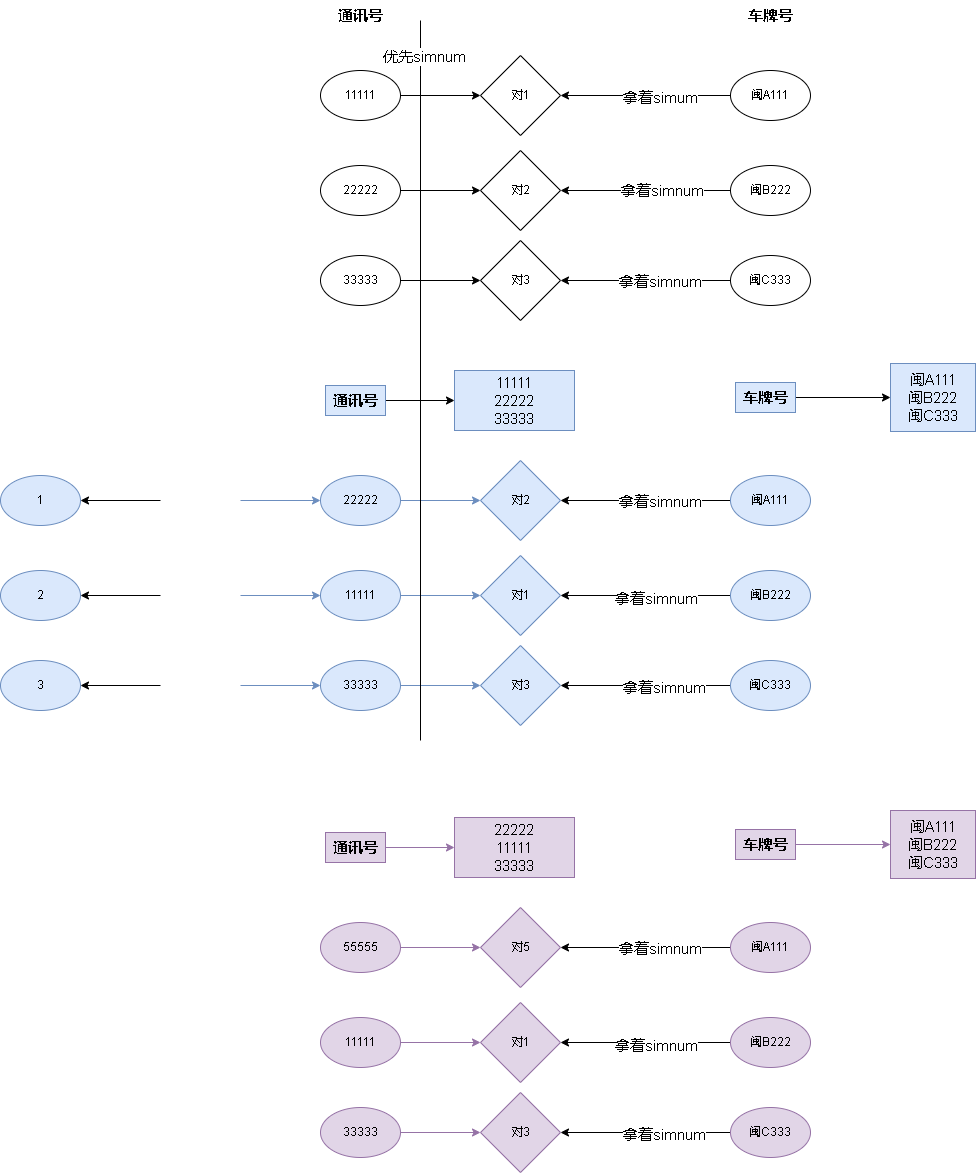

The diagram above was exported from draw.io. Its source (the exported page's mxGraphModel, read from the mxfile embedded in the PNG):
<mxGraphModel dx="2249" dy="754" grid="1" gridSize="10" guides="1" tooltips="1" connect="1" arrows="1" fold="1" page="1" pageScale="1" pageWidth="827" pageHeight="1169" math="0" shadow="0">
  <root>
    <mxCell id="0" />
    <mxCell id="1" parent="0" />
    <mxCell id="9WezYPpKxFKwlkyvKonF-24" value="" style="edgeStyle=orthogonalEdgeStyle;rounded=0;orthogonalLoop=1;jettySize=auto;html=1;fontSize=15;" edge="1" parent="1" source="9WezYPpKxFKwlkyvKonF-4" target="9WezYPpKxFKwlkyvKonF-23">
      <mxGeometry relative="1" as="geometry" />
    </mxCell>
    <mxCell id="9WezYPpKxFKwlkyvKonF-4" value="11111" style="ellipse;whiteSpace=wrap;html=1;" vertex="1" parent="1">
      <mxGeometry x="220" y="110" width="80" height="50" as="geometry" />
    </mxCell>
    <mxCell id="9WezYPpKxFKwlkyvKonF-26" value="" style="edgeStyle=orthogonalEdgeStyle;rounded=0;orthogonalLoop=1;jettySize=auto;html=1;fontSize=15;" edge="1" parent="1" source="9WezYPpKxFKwlkyvKonF-8" target="9WezYPpKxFKwlkyvKonF-25">
      <mxGeometry relative="1" as="geometry" />
    </mxCell>
    <mxCell id="9WezYPpKxFKwlkyvKonF-8" value="22222" style="ellipse;whiteSpace=wrap;html=1;" vertex="1" parent="1">
      <mxGeometry x="220" y="205" width="80" height="50" as="geometry" />
    </mxCell>
    <mxCell id="9WezYPpKxFKwlkyvKonF-28" value="" style="edgeStyle=orthogonalEdgeStyle;rounded=0;orthogonalLoop=1;jettySize=auto;html=1;fontSize=15;" edge="1" parent="1" source="9WezYPpKxFKwlkyvKonF-11" target="9WezYPpKxFKwlkyvKonF-27">
      <mxGeometry relative="1" as="geometry" />
    </mxCell>
    <mxCell id="9WezYPpKxFKwlkyvKonF-11" value="33333" style="ellipse;whiteSpace=wrap;html=1;" vertex="1" parent="1">
      <mxGeometry x="220" y="295" width="80" height="50" as="geometry" />
    </mxCell>
    <mxCell id="9WezYPpKxFKwlkyvKonF-13" value="通讯号" style="text;html=1;strokeColor=none;fillColor=none;align=center;verticalAlign=middle;whiteSpace=wrap;rounded=0;fontStyle=1;fontSize=15;" vertex="1" parent="1">
      <mxGeometry x="230" y="40" width="60" height="30" as="geometry" />
    </mxCell>
    <mxCell id="9WezYPpKxFKwlkyvKonF-23" value="对1" style="rhombus;whiteSpace=wrap;html=1;" vertex="1" parent="1">
      <mxGeometry x="380" y="95" width="80" height="80" as="geometry" />
    </mxCell>
    <mxCell id="9WezYPpKxFKwlkyvKonF-25" value="对2" style="rhombus;whiteSpace=wrap;html=1;" vertex="1" parent="1">
      <mxGeometry x="380" y="190" width="80" height="80" as="geometry" />
    </mxCell>
    <mxCell id="9WezYPpKxFKwlkyvKonF-27" value="对3" style="rhombus;whiteSpace=wrap;html=1;" vertex="1" parent="1">
      <mxGeometry x="380" y="280" width="80" height="80" as="geometry" />
    </mxCell>
    <mxCell id="9WezYPpKxFKwlkyvKonF-29" value="" style="edgeStyle=orthogonalEdgeStyle;rounded=0;orthogonalLoop=1;jettySize=auto;html=1;fillColor=#dae8fc;strokeColor=#6c8ebf;" edge="1" parent="1" target="9WezYPpKxFKwlkyvKonF-32">
      <mxGeometry relative="1" as="geometry">
        <mxPoint x="140" y="540" as="sourcePoint" />
      </mxGeometry>
    </mxCell>
    <mxCell id="9WezYPpKxFKwlkyvKonF-55" value="" style="edgeStyle=orthogonalEdgeStyle;rounded=0;orthogonalLoop=1;jettySize=auto;html=1;fontSize=15;" edge="1" parent="1" target="9WezYPpKxFKwlkyvKonF-54">
      <mxGeometry relative="1" as="geometry">
        <mxPoint x="60" y="540" as="sourcePoint" />
      </mxGeometry>
    </mxCell>
    <mxCell id="9WezYPpKxFKwlkyvKonF-31" value="" style="edgeStyle=orthogonalEdgeStyle;rounded=0;orthogonalLoop=1;jettySize=auto;html=1;fontSize=15;fillColor=#dae8fc;strokeColor=#6c8ebf;" edge="1" parent="1" source="9WezYPpKxFKwlkyvKonF-32" target="9WezYPpKxFKwlkyvKonF-43">
      <mxGeometry relative="1" as="geometry" />
    </mxCell>
    <mxCell id="9WezYPpKxFKwlkyvKonF-32" value="22222" style="ellipse;whiteSpace=wrap;html=1;fillColor=#dae8fc;strokeColor=#6c8ebf;" vertex="1" parent="1">
      <mxGeometry x="220" y="515" width="80" height="50" as="geometry" />
    </mxCell>
    <mxCell id="9WezYPpKxFKwlkyvKonF-33" value="" style="edgeStyle=orthogonalEdgeStyle;rounded=0;orthogonalLoop=1;jettySize=auto;html=1;fillColor=#dae8fc;strokeColor=#6c8ebf;" edge="1" parent="1" target="9WezYPpKxFKwlkyvKonF-36">
      <mxGeometry relative="1" as="geometry">
        <mxPoint x="140" y="635" as="sourcePoint" />
      </mxGeometry>
    </mxCell>
    <mxCell id="9WezYPpKxFKwlkyvKonF-57" value="" style="edgeStyle=orthogonalEdgeStyle;rounded=0;orthogonalLoop=1;jettySize=auto;html=1;fontSize=15;" edge="1" parent="1" target="9WezYPpKxFKwlkyvKonF-56">
      <mxGeometry relative="1" as="geometry">
        <mxPoint x="60" y="635" as="sourcePoint" />
      </mxGeometry>
    </mxCell>
    <mxCell id="9WezYPpKxFKwlkyvKonF-35" value="" style="edgeStyle=orthogonalEdgeStyle;rounded=0;orthogonalLoop=1;jettySize=auto;html=1;fontSize=15;fillColor=#dae8fc;strokeColor=#6c8ebf;" edge="1" parent="1" source="9WezYPpKxFKwlkyvKonF-36" target="9WezYPpKxFKwlkyvKonF-44">
      <mxGeometry relative="1" as="geometry" />
    </mxCell>
    <mxCell id="9WezYPpKxFKwlkyvKonF-36" value="11111" style="ellipse;whiteSpace=wrap;html=1;fillColor=#dae8fc;strokeColor=#6c8ebf;" vertex="1" parent="1">
      <mxGeometry x="220" y="610" width="80" height="50" as="geometry" />
    </mxCell>
    <mxCell id="9WezYPpKxFKwlkyvKonF-37" value="" style="edgeStyle=orthogonalEdgeStyle;rounded=0;orthogonalLoop=1;jettySize=auto;html=1;fillColor=#dae8fc;strokeColor=#6c8ebf;" edge="1" parent="1" target="9WezYPpKxFKwlkyvKonF-40">
      <mxGeometry relative="1" as="geometry">
        <mxPoint x="140" y="725" as="sourcePoint" />
      </mxGeometry>
    </mxCell>
    <mxCell id="9WezYPpKxFKwlkyvKonF-59" value="" style="edgeStyle=orthogonalEdgeStyle;rounded=0;orthogonalLoop=1;jettySize=auto;html=1;fontSize=15;" edge="1" parent="1" target="9WezYPpKxFKwlkyvKonF-58">
      <mxGeometry relative="1" as="geometry">
        <mxPoint x="60" y="725" as="sourcePoint" />
      </mxGeometry>
    </mxCell>
    <mxCell id="9WezYPpKxFKwlkyvKonF-39" value="" style="edgeStyle=orthogonalEdgeStyle;rounded=0;orthogonalLoop=1;jettySize=auto;html=1;fontSize=15;fillColor=#dae8fc;strokeColor=#6c8ebf;" edge="1" parent="1" source="9WezYPpKxFKwlkyvKonF-40" target="9WezYPpKxFKwlkyvKonF-45">
      <mxGeometry relative="1" as="geometry" />
    </mxCell>
    <mxCell id="9WezYPpKxFKwlkyvKonF-40" value="33333" style="ellipse;whiteSpace=wrap;html=1;fillColor=#dae8fc;strokeColor=#6c8ebf;" vertex="1" parent="1">
      <mxGeometry x="220" y="700" width="80" height="50" as="geometry" />
    </mxCell>
    <mxCell id="9WezYPpKxFKwlkyvKonF-47" value="" style="edgeStyle=orthogonalEdgeStyle;rounded=0;orthogonalLoop=1;jettySize=auto;html=1;fontSize=15;" edge="1" parent="1" source="9WezYPpKxFKwlkyvKonF-42" target="9WezYPpKxFKwlkyvKonF-46">
      <mxGeometry relative="1" as="geometry" />
    </mxCell>
    <mxCell id="9WezYPpKxFKwlkyvKonF-42" value="通讯号" style="text;html=1;strokeColor=#6c8ebf;fillColor=#dae8fc;align=center;verticalAlign=middle;whiteSpace=wrap;rounded=0;fontStyle=1;fontSize=15;" vertex="1" parent="1">
      <mxGeometry x="225" y="425" width="60" height="30" as="geometry" />
    </mxCell>
    <mxCell id="9WezYPpKxFKwlkyvKonF-43" value="对2" style="rhombus;whiteSpace=wrap;html=1;fillColor=#dae8fc;strokeColor=#6c8ebf;" vertex="1" parent="1">
      <mxGeometry x="380" y="500" width="80" height="80" as="geometry" />
    </mxCell>
    <mxCell id="9WezYPpKxFKwlkyvKonF-44" value="对1" style="rhombus;whiteSpace=wrap;html=1;fillColor=#dae8fc;strokeColor=#6c8ebf;" vertex="1" parent="1">
      <mxGeometry x="380" y="595" width="80" height="80" as="geometry" />
    </mxCell>
    <mxCell id="9WezYPpKxFKwlkyvKonF-45" value="对3" style="rhombus;whiteSpace=wrap;html=1;fillColor=#dae8fc;strokeColor=#6c8ebf;" vertex="1" parent="1">
      <mxGeometry x="380" y="685" width="80" height="80" as="geometry" />
    </mxCell>
    <mxCell id="9WezYPpKxFKwlkyvKonF-46" value="&lt;span style=&quot;font-weight: normal;&quot;&gt;11111&lt;br&gt;22222&lt;br&gt;33333&lt;/span&gt;" style="whiteSpace=wrap;html=1;fontSize=15;fillColor=#dae8fc;strokeColor=#6c8ebf;gradientColor=none;rounded=0;fontStyle=1;" vertex="1" parent="1">
      <mxGeometry x="354" y="410" width="120" height="60" as="geometry" />
    </mxCell>
    <mxCell id="9WezYPpKxFKwlkyvKonF-54" value="1" style="ellipse;whiteSpace=wrap;html=1;fillColor=#dae8fc;strokeColor=#6c8ebf;" vertex="1" parent="1">
      <mxGeometry x="-100" y="515" width="80" height="50" as="geometry" />
    </mxCell>
    <mxCell id="9WezYPpKxFKwlkyvKonF-56" value="2" style="ellipse;whiteSpace=wrap;html=1;fillColor=#dae8fc;strokeColor=#6c8ebf;" vertex="1" parent="1">
      <mxGeometry x="-100" y="610" width="80" height="50" as="geometry" />
    </mxCell>
    <mxCell id="9WezYPpKxFKwlkyvKonF-58" value="3" style="ellipse;whiteSpace=wrap;html=1;fillColor=#dae8fc;strokeColor=#6c8ebf;" vertex="1" parent="1">
      <mxGeometry x="-100" y="700" width="80" height="50" as="geometry" />
    </mxCell>
    <mxCell id="9WezYPpKxFKwlkyvKonF-60" value="" style="endArrow=none;html=1;rounded=0;fontSize=15;" edge="1" parent="1">
      <mxGeometry width="50" height="50" relative="1" as="geometry">
        <mxPoint x="320" y="780" as="sourcePoint" />
        <mxPoint x="320" y="60" as="targetPoint" />
      </mxGeometry>
    </mxCell>
    <mxCell id="9WezYPpKxFKwlkyvKonF-61" value="优先simnum" style="edgeLabel;html=1;align=center;verticalAlign=middle;resizable=0;points=[];fontSize=15;" vertex="1" connectable="0" parent="9WezYPpKxFKwlkyvKonF-60">
      <mxGeometry x="0.9028" y="-3" relative="1" as="geometry">
        <mxPoint as="offset" />
      </mxGeometry>
    </mxCell>
    <mxCell id="9WezYPpKxFKwlkyvKonF-67" style="edgeStyle=orthogonalEdgeStyle;rounded=0;orthogonalLoop=1;jettySize=auto;html=1;entryX=1;entryY=0.5;entryDx=0;entryDy=0;fontSize=15;" edge="1" parent="1" source="9WezYPpKxFKwlkyvKonF-62" target="9WezYPpKxFKwlkyvKonF-23">
      <mxGeometry relative="1" as="geometry" />
    </mxCell>
    <mxCell id="9WezYPpKxFKwlkyvKonF-68" value="拿着simum" style="edgeLabel;html=1;align=center;verticalAlign=middle;resizable=0;points=[];fontSize=15;" vertex="1" connectable="0" parent="9WezYPpKxFKwlkyvKonF-67">
      <mxGeometry x="-0.1647" y="1" relative="1" as="geometry">
        <mxPoint as="offset" />
      </mxGeometry>
    </mxCell>
    <mxCell id="9WezYPpKxFKwlkyvKonF-62" value="闽A111" style="ellipse;whiteSpace=wrap;html=1;" vertex="1" parent="1">
      <mxGeometry x="630" y="110" width="80" height="50" as="geometry" />
    </mxCell>
    <mxCell id="9WezYPpKxFKwlkyvKonF-69" style="edgeStyle=orthogonalEdgeStyle;rounded=0;orthogonalLoop=1;jettySize=auto;html=1;entryX=1;entryY=0.5;entryDx=0;entryDy=0;fontSize=15;" edge="1" parent="1" source="9WezYPpKxFKwlkyvKonF-63" target="9WezYPpKxFKwlkyvKonF-25">
      <mxGeometry relative="1" as="geometry" />
    </mxCell>
    <mxCell id="9WezYPpKxFKwlkyvKonF-70" value="拿着simnum" style="edgeLabel;html=1;align=center;verticalAlign=middle;resizable=0;points=[];fontSize=15;" vertex="1" connectable="0" parent="9WezYPpKxFKwlkyvKonF-69">
      <mxGeometry x="-0.1882" y="-1" relative="1" as="geometry">
        <mxPoint as="offset" />
      </mxGeometry>
    </mxCell>
    <mxCell id="9WezYPpKxFKwlkyvKonF-63" value="闽B222" style="ellipse;whiteSpace=wrap;html=1;" vertex="1" parent="1">
      <mxGeometry x="630" y="205" width="80" height="50" as="geometry" />
    </mxCell>
    <mxCell id="9WezYPpKxFKwlkyvKonF-71" style="edgeStyle=orthogonalEdgeStyle;rounded=0;orthogonalLoop=1;jettySize=auto;html=1;entryX=1;entryY=0.5;entryDx=0;entryDy=0;fontSize=15;" edge="1" parent="1" source="9WezYPpKxFKwlkyvKonF-64" target="9WezYPpKxFKwlkyvKonF-27">
      <mxGeometry relative="1" as="geometry" />
    </mxCell>
    <mxCell id="9WezYPpKxFKwlkyvKonF-72" value="拿着simnum" style="edgeLabel;html=1;align=center;verticalAlign=middle;resizable=0;points=[];fontSize=15;" vertex="1" connectable="0" parent="9WezYPpKxFKwlkyvKonF-71">
      <mxGeometry x="-0.1647" relative="1" as="geometry">
        <mxPoint as="offset" />
      </mxGeometry>
    </mxCell>
    <mxCell id="9WezYPpKxFKwlkyvKonF-64" value="闽C333" style="ellipse;whiteSpace=wrap;html=1;" vertex="1" parent="1">
      <mxGeometry x="630" y="295" width="80" height="50" as="geometry" />
    </mxCell>
    <mxCell id="9WezYPpKxFKwlkyvKonF-65" value="车牌号" style="text;html=1;strokeColor=none;fillColor=none;align=center;verticalAlign=middle;whiteSpace=wrap;rounded=0;fontStyle=1;fontSize=15;" vertex="1" parent="1">
      <mxGeometry x="640" y="40" width="60" height="30" as="geometry" />
    </mxCell>
    <mxCell id="9WezYPpKxFKwlkyvKonF-80" style="edgeStyle=orthogonalEdgeStyle;rounded=0;orthogonalLoop=1;jettySize=auto;html=1;entryX=1;entryY=0.5;entryDx=0;entryDy=0;fontSize=15;" edge="1" parent="1" source="9WezYPpKxFKwlkyvKonF-73" target="9WezYPpKxFKwlkyvKonF-43">
      <mxGeometry relative="1" as="geometry" />
    </mxCell>
    <mxCell id="9WezYPpKxFKwlkyvKonF-81" value="拿着simnum" style="edgeLabel;html=1;align=center;verticalAlign=middle;resizable=0;points=[];fontSize=15;" vertex="1" connectable="0" parent="9WezYPpKxFKwlkyvKonF-80">
      <mxGeometry x="-0.1647" relative="1" as="geometry">
        <mxPoint as="offset" />
      </mxGeometry>
    </mxCell>
    <mxCell id="9WezYPpKxFKwlkyvKonF-73" value="闽A111" style="ellipse;whiteSpace=wrap;html=1;fillColor=#dae8fc;strokeColor=#6c8ebf;" vertex="1" parent="1">
      <mxGeometry x="630" y="515" width="80" height="50" as="geometry" />
    </mxCell>
    <mxCell id="9WezYPpKxFKwlkyvKonF-82" style="edgeStyle=orthogonalEdgeStyle;rounded=0;orthogonalLoop=1;jettySize=auto;html=1;entryX=1;entryY=0.5;entryDx=0;entryDy=0;fontSize=15;" edge="1" parent="1" source="9WezYPpKxFKwlkyvKonF-74" target="9WezYPpKxFKwlkyvKonF-44">
      <mxGeometry relative="1" as="geometry" />
    </mxCell>
    <mxCell id="9WezYPpKxFKwlkyvKonF-83" value="拿着simnum" style="edgeLabel;html=1;align=center;verticalAlign=middle;resizable=0;points=[];fontSize=15;" vertex="1" connectable="0" parent="9WezYPpKxFKwlkyvKonF-82">
      <mxGeometry x="-0.1176" y="2" relative="1" as="geometry">
        <mxPoint as="offset" />
      </mxGeometry>
    </mxCell>
    <mxCell id="9WezYPpKxFKwlkyvKonF-74" value="闽B222" style="ellipse;whiteSpace=wrap;html=1;fillColor=#dae8fc;strokeColor=#6c8ebf;" vertex="1" parent="1">
      <mxGeometry x="630" y="610" width="80" height="50" as="geometry" />
    </mxCell>
    <mxCell id="9WezYPpKxFKwlkyvKonF-85" style="edgeStyle=orthogonalEdgeStyle;rounded=0;orthogonalLoop=1;jettySize=auto;html=1;entryX=1;entryY=0.5;entryDx=0;entryDy=0;fontSize=15;" edge="1" parent="1" source="9WezYPpKxFKwlkyvKonF-75" target="9WezYPpKxFKwlkyvKonF-45">
      <mxGeometry relative="1" as="geometry" />
    </mxCell>
    <mxCell id="9WezYPpKxFKwlkyvKonF-86" value="拿着simnum" style="edgeLabel;html=1;align=center;verticalAlign=middle;resizable=0;points=[];fontSize=15;" vertex="1" connectable="0" parent="9WezYPpKxFKwlkyvKonF-85">
      <mxGeometry x="-0.2118" y="1" relative="1" as="geometry">
        <mxPoint as="offset" />
      </mxGeometry>
    </mxCell>
    <mxCell id="9WezYPpKxFKwlkyvKonF-75" value="闽C333" style="ellipse;whiteSpace=wrap;html=1;fillColor=#dae8fc;strokeColor=#6c8ebf;" vertex="1" parent="1">
      <mxGeometry x="630" y="700" width="80" height="50" as="geometry" />
    </mxCell>
    <mxCell id="9WezYPpKxFKwlkyvKonF-78" value="" style="edgeStyle=orthogonalEdgeStyle;rounded=0;orthogonalLoop=1;jettySize=auto;html=1;fontSize=15;" edge="1" parent="1" source="9WezYPpKxFKwlkyvKonF-76" target="9WezYPpKxFKwlkyvKonF-77">
      <mxGeometry relative="1" as="geometry" />
    </mxCell>
    <mxCell id="9WezYPpKxFKwlkyvKonF-76" value="车牌号" style="text;html=1;strokeColor=#6c8ebf;fillColor=#dae8fc;align=center;verticalAlign=middle;whiteSpace=wrap;rounded=0;fontStyle=1;fontSize=15;" vertex="1" parent="1">
      <mxGeometry x="635" y="422" width="60" height="30" as="geometry" />
    </mxCell>
    <mxCell id="9WezYPpKxFKwlkyvKonF-77" value="&lt;span style=&quot;font-weight: normal;&quot;&gt;闽A111&lt;br&gt;闽B222&lt;br&gt;闽C333&lt;/span&gt;" style="text;html=1;strokeColor=#6c8ebf;fillColor=#dae8fc;align=center;verticalAlign=middle;whiteSpace=wrap;rounded=0;fontStyle=1;fontSize=15;" vertex="1" parent="1">
      <mxGeometry x="790" y="403" width="85" height="68" as="geometry" />
    </mxCell>
    <mxCell id="9WezYPpKxFKwlkyvKonF-87" value="" style="edgeStyle=orthogonalEdgeStyle;rounded=0;orthogonalLoop=1;jettySize=auto;html=1;fontSize=15;fillColor=#e1d5e7;strokeColor=#9673a6;" edge="1" parent="1" source="9WezYPpKxFKwlkyvKonF-88" target="9WezYPpKxFKwlkyvKonF-95">
      <mxGeometry relative="1" as="geometry" />
    </mxCell>
    <mxCell id="9WezYPpKxFKwlkyvKonF-88" value="55555" style="ellipse;whiteSpace=wrap;html=1;fillColor=#e1d5e7;strokeColor=#9673a6;" vertex="1" parent="1">
      <mxGeometry x="220" y="962" width="80" height="50" as="geometry" />
    </mxCell>
    <mxCell id="9WezYPpKxFKwlkyvKonF-89" value="" style="edgeStyle=orthogonalEdgeStyle;rounded=0;orthogonalLoop=1;jettySize=auto;html=1;fontSize=15;fillColor=#e1d5e7;strokeColor=#9673a6;" edge="1" parent="1" source="9WezYPpKxFKwlkyvKonF-90" target="9WezYPpKxFKwlkyvKonF-96">
      <mxGeometry relative="1" as="geometry" />
    </mxCell>
    <mxCell id="9WezYPpKxFKwlkyvKonF-90" value="11111" style="ellipse;whiteSpace=wrap;html=1;fillColor=#e1d5e7;strokeColor=#9673a6;" vertex="1" parent="1">
      <mxGeometry x="220" y="1057" width="80" height="50" as="geometry" />
    </mxCell>
    <mxCell id="9WezYPpKxFKwlkyvKonF-91" value="" style="edgeStyle=orthogonalEdgeStyle;rounded=0;orthogonalLoop=1;jettySize=auto;html=1;fontSize=15;fillColor=#e1d5e7;strokeColor=#9673a6;" edge="1" parent="1" source="9WezYPpKxFKwlkyvKonF-92" target="9WezYPpKxFKwlkyvKonF-97">
      <mxGeometry relative="1" as="geometry" />
    </mxCell>
    <mxCell id="9WezYPpKxFKwlkyvKonF-92" value="33333" style="ellipse;whiteSpace=wrap;html=1;fillColor=#e1d5e7;strokeColor=#9673a6;" vertex="1" parent="1">
      <mxGeometry x="220" y="1147" width="80" height="50" as="geometry" />
    </mxCell>
    <mxCell id="9WezYPpKxFKwlkyvKonF-93" value="" style="edgeStyle=orthogonalEdgeStyle;rounded=0;orthogonalLoop=1;jettySize=auto;html=1;fontSize=15;fillColor=#e1d5e7;strokeColor=#9673a6;" edge="1" parent="1" source="9WezYPpKxFKwlkyvKonF-94" target="9WezYPpKxFKwlkyvKonF-98">
      <mxGeometry relative="1" as="geometry" />
    </mxCell>
    <mxCell id="9WezYPpKxFKwlkyvKonF-94" value="通讯号" style="text;html=1;strokeColor=#9673a6;fillColor=#e1d5e7;align=center;verticalAlign=middle;whiteSpace=wrap;rounded=0;fontStyle=1;fontSize=15;" vertex="1" parent="1">
      <mxGeometry x="225" y="872" width="60" height="30" as="geometry" />
    </mxCell>
    <mxCell id="9WezYPpKxFKwlkyvKonF-95" value="对5" style="rhombus;whiteSpace=wrap;html=1;fillColor=#e1d5e7;strokeColor=#9673a6;" vertex="1" parent="1">
      <mxGeometry x="380" y="947" width="80" height="80" as="geometry" />
    </mxCell>
    <mxCell id="9WezYPpKxFKwlkyvKonF-96" value="对1" style="rhombus;whiteSpace=wrap;html=1;fillColor=#e1d5e7;strokeColor=#9673a6;" vertex="1" parent="1">
      <mxGeometry x="380" y="1042" width="80" height="80" as="geometry" />
    </mxCell>
    <mxCell id="9WezYPpKxFKwlkyvKonF-97" value="对3" style="rhombus;whiteSpace=wrap;html=1;fillColor=#e1d5e7;strokeColor=#9673a6;" vertex="1" parent="1">
      <mxGeometry x="380" y="1132" width="80" height="80" as="geometry" />
    </mxCell>
    <mxCell id="9WezYPpKxFKwlkyvKonF-98" value="&lt;span style=&quot;font-weight: normal;&quot;&gt;22222&lt;br&gt;11111&lt;br&gt;33333&lt;/span&gt;" style="whiteSpace=wrap;html=1;fontSize=15;fillColor=#e1d5e7;strokeColor=#9673a6;rounded=0;fontStyle=1;" vertex="1" parent="1">
      <mxGeometry x="354" y="857" width="120" height="60" as="geometry" />
    </mxCell>
    <mxCell id="9WezYPpKxFKwlkyvKonF-99" style="edgeStyle=orthogonalEdgeStyle;rounded=0;orthogonalLoop=1;jettySize=auto;html=1;entryX=1;entryY=0.5;entryDx=0;entryDy=0;fontSize=15;" edge="1" parent="1" source="9WezYPpKxFKwlkyvKonF-101" target="9WezYPpKxFKwlkyvKonF-95">
      <mxGeometry relative="1" as="geometry" />
    </mxCell>
    <mxCell id="9WezYPpKxFKwlkyvKonF-100" value="拿着simnum" style="edgeLabel;html=1;align=center;verticalAlign=middle;resizable=0;points=[];fontSize=15;" vertex="1" connectable="0" parent="9WezYPpKxFKwlkyvKonF-99">
      <mxGeometry x="-0.1647" relative="1" as="geometry">
        <mxPoint as="offset" />
      </mxGeometry>
    </mxCell>
    <mxCell id="9WezYPpKxFKwlkyvKonF-101" value="闽A111" style="ellipse;whiteSpace=wrap;html=1;fillColor=#e1d5e7;strokeColor=#9673a6;" vertex="1" parent="1">
      <mxGeometry x="630" y="962" width="80" height="50" as="geometry" />
    </mxCell>
    <mxCell id="9WezYPpKxFKwlkyvKonF-102" style="edgeStyle=orthogonalEdgeStyle;rounded=0;orthogonalLoop=1;jettySize=auto;html=1;entryX=1;entryY=0.5;entryDx=0;entryDy=0;fontSize=15;" edge="1" parent="1" source="9WezYPpKxFKwlkyvKonF-104" target="9WezYPpKxFKwlkyvKonF-96">
      <mxGeometry relative="1" as="geometry" />
    </mxCell>
    <mxCell id="9WezYPpKxFKwlkyvKonF-103" value="拿着simnum" style="edgeLabel;html=1;align=center;verticalAlign=middle;resizable=0;points=[];fontSize=15;" vertex="1" connectable="0" parent="9WezYPpKxFKwlkyvKonF-102">
      <mxGeometry x="-0.1176" y="2" relative="1" as="geometry">
        <mxPoint as="offset" />
      </mxGeometry>
    </mxCell>
    <mxCell id="9WezYPpKxFKwlkyvKonF-104" value="闽B222" style="ellipse;whiteSpace=wrap;html=1;fillColor=#e1d5e7;strokeColor=#9673a6;" vertex="1" parent="1">
      <mxGeometry x="630" y="1057" width="80" height="50" as="geometry" />
    </mxCell>
    <mxCell id="9WezYPpKxFKwlkyvKonF-105" style="edgeStyle=orthogonalEdgeStyle;rounded=0;orthogonalLoop=1;jettySize=auto;html=1;entryX=1;entryY=0.5;entryDx=0;entryDy=0;fontSize=15;" edge="1" parent="1" source="9WezYPpKxFKwlkyvKonF-107" target="9WezYPpKxFKwlkyvKonF-97">
      <mxGeometry relative="1" as="geometry" />
    </mxCell>
    <mxCell id="9WezYPpKxFKwlkyvKonF-106" value="拿着simnum" style="edgeLabel;html=1;align=center;verticalAlign=middle;resizable=0;points=[];fontSize=15;" vertex="1" connectable="0" parent="9WezYPpKxFKwlkyvKonF-105">
      <mxGeometry x="-0.2118" y="1" relative="1" as="geometry">
        <mxPoint as="offset" />
      </mxGeometry>
    </mxCell>
    <mxCell id="9WezYPpKxFKwlkyvKonF-107" value="闽C333" style="ellipse;whiteSpace=wrap;html=1;fillColor=#e1d5e7;strokeColor=#9673a6;" vertex="1" parent="1">
      <mxGeometry x="630" y="1147" width="80" height="50" as="geometry" />
    </mxCell>
    <mxCell id="9WezYPpKxFKwlkyvKonF-108" value="" style="edgeStyle=orthogonalEdgeStyle;rounded=0;orthogonalLoop=1;jettySize=auto;html=1;fontSize=15;fillColor=#e1d5e7;strokeColor=#9673a6;" edge="1" parent="1" source="9WezYPpKxFKwlkyvKonF-109" target="9WezYPpKxFKwlkyvKonF-110">
      <mxGeometry relative="1" as="geometry" />
    </mxCell>
    <mxCell id="9WezYPpKxFKwlkyvKonF-109" value="车牌号" style="text;html=1;strokeColor=#9673a6;fillColor=#e1d5e7;align=center;verticalAlign=middle;whiteSpace=wrap;rounded=0;fontStyle=1;fontSize=15;" vertex="1" parent="1">
      <mxGeometry x="635" y="869" width="60" height="30" as="geometry" />
    </mxCell>
    <mxCell id="9WezYPpKxFKwlkyvKonF-110" value="&lt;span style=&quot;font-weight: normal;&quot;&gt;闽A111&lt;br&gt;闽B222&lt;br&gt;闽C333&lt;/span&gt;" style="text;html=1;strokeColor=#9673a6;fillColor=#e1d5e7;align=center;verticalAlign=middle;whiteSpace=wrap;rounded=0;fontStyle=1;fontSize=15;" vertex="1" parent="1">
      <mxGeometry x="790" y="850" width="85" height="68" as="geometry" />
    </mxCell>
  </root>
</mxGraphModel>